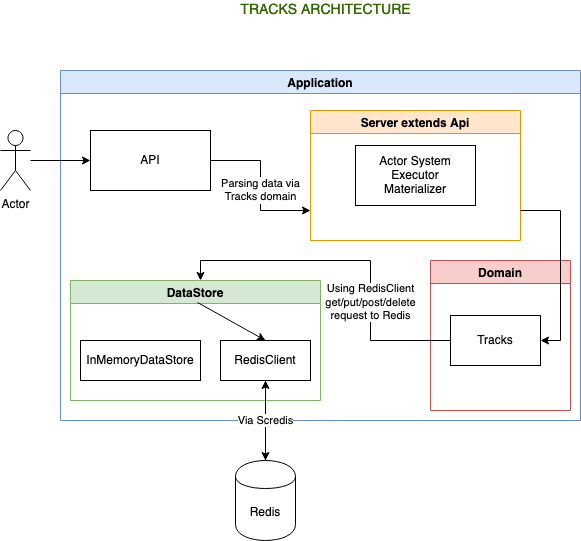

The diagram above was exported from draw.io. Its source (the exported page's mxGraphModel, read from the mxfile embedded in the PNG):
<mxGraphModel dx="1286" dy="702" grid="1" gridSize="10" guides="1" tooltips="1" connect="1" arrows="1" fold="1" page="1" pageScale="1" pageWidth="827" pageHeight="1169" math="0" shadow="0">
  <root>
    <mxCell id="0" />
    <mxCell id="1" parent="0" />
    <mxCell id="hG6HSVYgGEYkfuAvteBO-8" value="&lt;font style=&quot;font-size: 14px&quot;&gt;TRACKS ARCHITECTURE&lt;/font&gt;" style="text;html=1;align=center;verticalAlign=middle;resizable=0;points=[];autosize=1;fontColor=#336600;" vertex="1" parent="1">
      <mxGeometry x="250" y="30" width="190" height="20" as="geometry" />
    </mxCell>
    <mxCell id="hG6HSVYgGEYkfuAvteBO-47" style="edgeStyle=orthogonalEdgeStyle;rounded=0;orthogonalLoop=1;jettySize=auto;html=1;entryX=0.5;entryY=1;entryDx=0;entryDy=0;" edge="1" parent="1" source="hG6HSVYgGEYkfuAvteBO-9" target="hG6HSVYgGEYkfuAvteBO-5">
      <mxGeometry relative="1" as="geometry">
        <mxPoint x="170" y="400" as="targetPoint" />
        <Array as="points" />
      </mxGeometry>
    </mxCell>
    <mxCell id="hG6HSVYgGEYkfuAvteBO-9" value="Redis" style="shape=cylinder;whiteSpace=wrap;html=1;boundedLbl=1;backgroundOutline=1;" vertex="1" parent="1">
      <mxGeometry x="255" y="490" width="60" height="80" as="geometry" />
    </mxCell>
    <mxCell id="hG6HSVYgGEYkfuAvteBO-15" value="Application" style="swimlane;fillColor=#dae8fc;strokeColor=#6c8ebf;" vertex="1" parent="1">
      <mxGeometry x="80" y="100" width="520" height="350" as="geometry" />
    </mxCell>
    <mxCell id="hG6HSVYgGEYkfuAvteBO-12" value="API" style="rounded=0;whiteSpace=wrap;html=1;" vertex="1" parent="hG6HSVYgGEYkfuAvteBO-15">
      <mxGeometry x="30" y="60" width="120" height="60" as="geometry" />
    </mxCell>
    <mxCell id="hG6HSVYgGEYkfuAvteBO-34" value="DataStore" style="swimlane;fillColor=#d5e8d4;strokeColor=#82b366;" vertex="1" parent="hG6HSVYgGEYkfuAvteBO-15">
      <mxGeometry x="10" y="210" width="250" height="120" as="geometry" />
    </mxCell>
    <mxCell id="hG6HSVYgGEYkfuAvteBO-5" value="RedisClient" style="rounded=0;whiteSpace=wrap;html=1;" vertex="1" parent="hG6HSVYgGEYkfuAvteBO-34">
      <mxGeometry x="150" y="60" width="90" height="40" as="geometry" />
    </mxCell>
    <mxCell id="hG6HSVYgGEYkfuAvteBO-30" value="InMemoryDataStore" style="rounded=0;whiteSpace=wrap;html=1;" vertex="1" parent="hG6HSVYgGEYkfuAvteBO-34">
      <mxGeometry x="10" y="60" width="120" height="40" as="geometry" />
    </mxCell>
    <mxCell id="hG6HSVYgGEYkfuAvteBO-55" value="" style="endArrow=classic;html=1;exitX=0.508;exitY=0.183;exitDx=0;exitDy=0;exitPerimeter=0;entryX=0.5;entryY=0;entryDx=0;entryDy=0;" edge="1" parent="hG6HSVYgGEYkfuAvteBO-34" source="hG6HSVYgGEYkfuAvteBO-34" target="hG6HSVYgGEYkfuAvteBO-5">
      <mxGeometry width="50" height="50" relative="1" as="geometry">
        <mxPoint x="150" y="10" as="sourcePoint" />
        <mxPoint x="200" y="-40" as="targetPoint" />
      </mxGeometry>
    </mxCell>
    <mxCell id="hG6HSVYgGEYkfuAvteBO-37" value="Server extends Api" style="swimlane;fillColor=#ffe6cc;strokeColor=#d79b00;" vertex="1" parent="hG6HSVYgGEYkfuAvteBO-15">
      <mxGeometry x="250" y="40" width="210" height="130" as="geometry" />
    </mxCell>
    <mxCell id="hG6HSVYgGEYkfuAvteBO-6" value="Actor System&lt;br&gt;Executor&lt;br&gt;Materializer" style="rounded=0;whiteSpace=wrap;html=1;" vertex="1" parent="hG6HSVYgGEYkfuAvteBO-37">
      <mxGeometry x="45" y="35" width="120" height="60" as="geometry" />
    </mxCell>
    <mxCell id="hG6HSVYgGEYkfuAvteBO-42" value="Domain" style="swimlane;fillColor=#f8cecc;strokeColor=#b85450;" vertex="1" parent="hG6HSVYgGEYkfuAvteBO-15">
      <mxGeometry x="370" y="190" width="140" height="150" as="geometry" />
    </mxCell>
    <mxCell id="hG6HSVYgGEYkfuAvteBO-43" value="Tracks" style="rounded=0;whiteSpace=wrap;html=1;" vertex="1" parent="hG6HSVYgGEYkfuAvteBO-42">
      <mxGeometry x="20" y="55" width="90" height="50" as="geometry" />
    </mxCell>
    <mxCell id="hG6HSVYgGEYkfuAvteBO-56" value="Using RedisClient&lt;br&gt;get/put/post/delete &lt;br&gt;request to Redis" style="edgeStyle=orthogonalEdgeStyle;rounded=0;orthogonalLoop=1;jettySize=auto;html=1;" edge="1" parent="hG6HSVYgGEYkfuAvteBO-15" source="hG6HSVYgGEYkfuAvteBO-43">
      <mxGeometry x="-0.3239" relative="1" as="geometry">
        <mxPoint x="140" y="210" as="targetPoint" />
        <Array as="points">
          <mxPoint x="310" y="270" />
          <mxPoint x="310" y="190" />
          <mxPoint x="140" y="190" />
        </Array>
        <mxPoint as="offset" />
      </mxGeometry>
    </mxCell>
    <mxCell id="hG6HSVYgGEYkfuAvteBO-59" style="edgeStyle=orthogonalEdgeStyle;rounded=0;orthogonalLoop=1;jettySize=auto;html=1;" edge="1" parent="hG6HSVYgGEYkfuAvteBO-15" source="hG6HSVYgGEYkfuAvteBO-37">
      <mxGeometry relative="1" as="geometry">
        <mxPoint x="480" y="270" as="targetPoint" />
        <Array as="points">
          <mxPoint x="500" y="140" />
          <mxPoint x="500" y="270" />
        </Array>
      </mxGeometry>
    </mxCell>
    <mxCell id="hG6HSVYgGEYkfuAvteBO-25" style="edgeStyle=orthogonalEdgeStyle;rounded=0;orthogonalLoop=1;jettySize=auto;html=1;entryX=0;entryY=0.5;entryDx=0;entryDy=0;" edge="1" parent="1" source="hG6HSVYgGEYkfuAvteBO-16" target="hG6HSVYgGEYkfuAvteBO-12">
      <mxGeometry relative="1" as="geometry" />
    </mxCell>
    <mxCell id="hG6HSVYgGEYkfuAvteBO-16" value="Actor" style="shape=umlActor;verticalLabelPosition=bottom;labelBackgroundColor=#ffffff;verticalAlign=top;html=1;outlineConnect=0;" vertex="1" parent="1">
      <mxGeometry x="20" y="160" width="30" height="60" as="geometry" />
    </mxCell>
    <mxCell id="hG6HSVYgGEYkfuAvteBO-39" value="Parsing data via&lt;br&gt;Tracks domain" style="edgeStyle=orthogonalEdgeStyle;rounded=0;orthogonalLoop=1;jettySize=auto;html=1;" edge="1" parent="1" source="hG6HSVYgGEYkfuAvteBO-12">
      <mxGeometry x="0.0667" relative="1" as="geometry">
        <mxPoint x="330" y="240" as="targetPoint" />
        <Array as="points">
          <mxPoint x="280" y="190" />
          <mxPoint x="280" y="240" />
          <mxPoint x="330" y="240" />
        </Array>
        <mxPoint as="offset" />
      </mxGeometry>
    </mxCell>
    <mxCell id="hG6HSVYgGEYkfuAvteBO-46" value="Via Scredis" style="edgeStyle=orthogonalEdgeStyle;rounded=0;orthogonalLoop=1;jettySize=auto;html=1;entryX=0.5;entryY=0;entryDx=0;entryDy=0;" edge="1" parent="1" source="hG6HSVYgGEYkfuAvteBO-5" target="hG6HSVYgGEYkfuAvteBO-9">
      <mxGeometry relative="1" as="geometry" />
    </mxCell>
  </root>
</mxGraphModel>